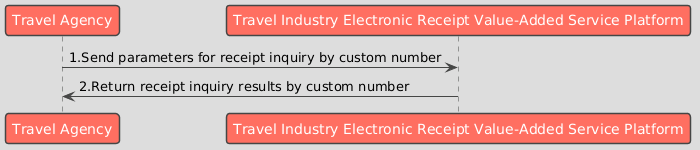

The diagram above was rendered by PlantUML. Its source (embedded in the PNG):
@startuml
!theme toy

participant "Travel Agency" as Business
participant "Travel Industry Electronic Receipt Value-Added Service Platform" as Platform

Business -> Platform : 1.Send parameters for receipt inquiry by custom number
Platform -> Business : 2.Return receipt inquiry results by custom number
@enduml